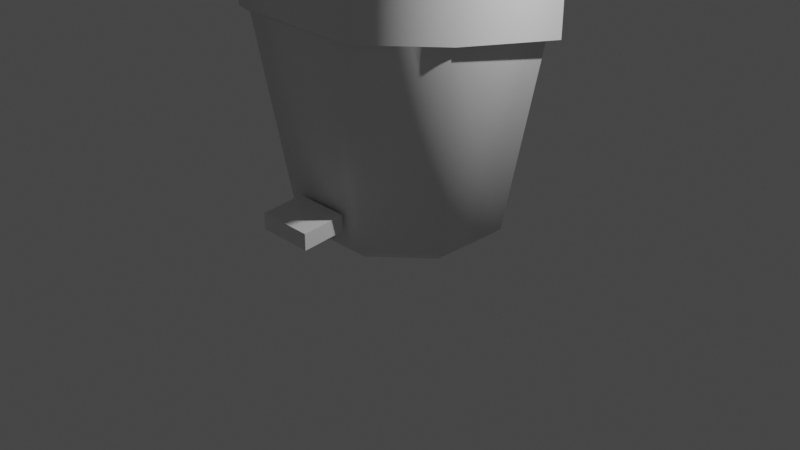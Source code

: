# Source: Lixo.blend  (saved by Blender 2.80.75; exported with 4.5.12 LTS)
import bpy
from mathutils import Matrix  # noqa: F401  (used for matrix-valued properties, if any)

bpy.ops.wm.read_factory_settings(use_empty=True)
scene = bpy.context.scene
scene.name = 'Scene'

# ---- collections
col_collection = bpy.data.collections.new('Collection'); scene.collection.children.link(col_collection)

# ---- materials (node trees are filled in below, after node groups)
mat_material = bpy.data.materials.new('Material')
mat_material.alpha_threshold = 0.0
mat_material.use_transparent_shadow = False
mat_material.line_color = (0.0, 0.0, 0.0, 1.0)

# ---- node groups
ng_auto_smooth = bpy.data.node_groups.new('Auto Smooth', 'GeometryNodeTree')
_s = ng_auto_smooth.interface.new_socket(name='Geometry', in_out='OUTPUT', socket_type='NodeSocketGeometry')
_s = ng_auto_smooth.interface.new_socket(name='Geometry', in_out='INPUT', socket_type='NodeSocketGeometry')
_s = ng_auto_smooth.interface.new_socket(name='Angle', in_out='INPUT', socket_type='NodeSocketFloat')
_s.subtype = 'ANGLE'
_s.min_value = 0.0
_s.max_value = 3.142
ng_auto_smooth.is_modifier = True
_N = ng_auto_smooth.nodes; _L = ng_auto_smooth.links
n0 = _N.new('NodeGroupOutput'); n0.name = 'Group Output'; n0.location = (480, -100)
n1 = _N.new('NodeGroupInput'); n1.name = 'Group Input'; n1.location = (-420, -300)
n2 = _N.new('NodeGroupInput'); n2.name = 'Group Input.001'; n2.location = (-60, -100)
n3 = _N.new('GeometryNodeSetShadeSmooth'); n3.name = 'Set Shade Smooth'; n3.location = (120, -100)
n3.domain = 'EDGE'
n4 = _N.new('GeometryNodeSetShadeSmooth'); n4.name = 'Set Shade Smooth.001'; n4.location = (300, -100)
n5 = _N.new('GeometryNodeInputMeshEdgeAngle'); n5.name = 'Edge Angle'; n5.location = (-420, -220)
n6 = _N.new('GeometryNodeInputEdgeSmooth'); n6.name = 'Is Edge Smooth'; n6.location = (-60, -160)
n7 = _N.new('GeometryNodeInputShadeSmooth'); n7.name = 'Is Face Smooth'; n7.location = (-240, -340)
n8 = _N.new('FunctionNodeBooleanMath'); n8.name = 'Boolean Math'; n8.location = (-60, -220)
n9 = _N.new('FunctionNodeCompare'); n9.name = 'Compare'; n9.location = (-240, -180)
n9.operation = 'LESS_EQUAL'
_L.new(n5.outputs[0], n9.inputs[0])
_L.new(n4.outputs[0], n0.inputs[0])
_L.new(n1.outputs[1], n9.inputs[1])
_L.new(n9.outputs[0], n8.inputs[0])
_L.new(n7.outputs[0], n8.inputs[1])
_L.new(n2.outputs[0], n3.inputs[0])
_L.new(n6.outputs[0], n3.inputs[1])
_L.new(n3.outputs[0], n4.inputs[0])
_L.new(n8.outputs[0], n3.inputs[2])
n0.is_active_output = True

# ---- material node trees
mat_material.use_nodes = True; mat_material.node_tree.nodes.clear()
_N = mat_material.node_tree.nodes; _L = mat_material.node_tree.links
n0 = _N.new('ShaderNodeOutputMaterial'); n0.name = 'Material Output'; n0.location = (300, 300)
n1 = _N.new('ShaderNodeBsdfPrincipled'); n1.name = 'Principled BSDF'; n1.location = (10, 300)
n1.distribution = 'GGX'
n1.subsurface_method = 'BURLEY'
n1.inputs[2].default_value = 0.4
n1.inputs[3].default_value = 1.45
n1.inputs[27].default_value = (0.0, 0.0, 0.0, 1.0)
n1.inputs[28].default_value = 1.0
_L.new(n1.outputs[0], n0.inputs[0])
n0.is_active_output = True

# ---- world
world_world = bpy.data.worlds.new('World'); scene.world = world_world
world_world.use_nodes = True; world_world.node_tree.nodes.clear()
_N = world_world.node_tree.nodes; _L = world_world.node_tree.links
n0 = _N.new('ShaderNodeOutputWorld'); n0.name = 'World Output'; n0.location = (300, 300)
n1 = _N.new('ShaderNodeBackground'); n1.name = 'Background'; n1.location = (10, 300)
n1.inputs[0].default_value = (0.05088, 0.05088, 0.05088, 1.0)
_L.new(n1.outputs[0], n0.inputs[0])
n0.is_active_output = True
world_world.color = (0.05088, 0.05088, 0.05088)
world_world.use_sun_shadow = False
world_world.sun_shadow_jitter_overblur = 0.0

# ---- cameras
cam_camera = bpy.data.cameras.new('Camera')
cam_camera.clip_end = 100.0
cam_camera.ortho_scale = 7.314

# ---- lights
light_light = bpy.data.lights.new('Light', 'POINT')
light_light.transmission_factor = 0.0
light_light.energy = 1000.0
light_light.shadow_soft_size = 0.1
light_light.shadow_maximum_resolution = 0.006
light_light.use_absolute_resolution = True

# ---- meshes
me_cube = bpy.data.meshes.new('Cube')
me_cube.from_pydata([(-0.6499, 1.088, 2.754), (-1.097, 0.6332, 2.754), (1.097, 0.6332, 2.754), (0.6491, 1.088, 2.754), (0.6034, -1.011, 2.754), (1.097, -0.5559, 2.754), (-1.097, -0.5559, 2.754), (-0.6034, -1.011, 2.754), (0.6098, 0.5615, 0.4749), (0.0, -0.0001108, 0.4749), (0.8788, 0.4449, 0.2223), (0.8788, -0.4451, 0.2223), (-0.8788, 0.4449, 0.2223), (-0.4832, 0.8093, 0.2223), (-0.4832, -0.8095, 0.2223), (-0.8788, -0.4451, 0.2223), (0.4832, 0.8093, 0.2223), (0.4832, -0.8095, 0.2223), (1.194, 0.6822, 2.754), (1.285, 0.6458, 2.728), (0.7012, 1.183, 2.74), (0.7063, 1.177, 2.754), (0.6565, -1.1, 2.754), (0.7012, -1.184, 2.728), (1.285, -0.646, 2.728), (1.194, -0.6048, 2.754), (-1.194, -0.6048, 2.754), (-1.285, -0.646, 2.728), (-0.7012, -1.184, 2.728), (-0.6565, -1.1, 2.754), (-0.7071, 1.177, 2.754), (-0.7012, 1.183, 2.74), (-1.285, 0.6458, 2.728), (-1.194, 0.6822, 2.754), (1.294, 0.6306, 2.223), (0.6847, 1.192, 2.223), (1.294, -0.6308, 2.223), (-0.6847, 1.192, 2.223), (0.6847, -1.192, 2.223), (-0.6847, -1.192, 2.223), (-1.294, -0.6308, 2.223), (-1.294, 0.6306, 2.223), (-0.3004, -1.446, 0.4397), (-0.3004, -1.446, 0.2707), (-0.3004, -1.005, 0.4843), (-0.3004, -1.005, 0.3152), (0.3004, -1.446, 0.4397), (0.3004, -1.446, 0.2707), (0.3004, -1.005, 0.4843), (0.3004, -1.005, 0.3152), (-0.1085, -1.1, 0.373), (-0.1085, -1.239, 0.2977), (-0.1085, -0.9144, 0.3216), (-0.1085, -0.9144, 0.1525), (0.1085, -1.1, 0.373), (0.1085, -1.239, 0.2977), (0.1085, -0.9144, 0.3216), (0.1085, -0.9144, 0.1525), (-0.1085, -1.024, 0.3163), (-0.1085, -1.098, 0.1673), (0.1085, -1.024, 0.3163), (0.1085, -1.098, 0.1673), (0.3742, 0.8128, 0.01001), (0.4293, 0.9341, 0.1169), (1.014, 0.3954, 0.1169), (0.8918, 0.336, 0.01001), (0.8918, -0.3362, 0.01001), (1.014, -0.3956, 0.1169), (0.4293, -0.9343, 0.1169), (0.3742, -0.813, 0.01001), (-0.8918, 0.336, 0.01001), (-1.014, 0.3954, 0.1169), (-0.4293, 0.9341, 0.1169), (-0.3742, 0.8128, 0.01001), (-0.3742, -0.813, 0.01001), (-0.4293, -0.9343, 0.1169), (-1.014, -0.3956, 0.1169), (-0.8918, -0.3362, 0.01001), (-1.374, -0.6906, 2.728), (-0.7497, -1.265, 2.728), (0.7497, -1.265, 2.728), (1.374, -0.6906, 2.728), (1.374, 0.6904, 2.728), (0.7497, 1.265, 2.74), (-0.7497, 1.265, 2.74), (-1.374, 0.6904, 2.728), (0.732, 1.275, 2.267), (-0.732, 1.275, 2.074), (1.384, 0.6742, 2.035), (1.384, -0.6744, 2.254), (0.732, -1.275, 2.254), (-0.732, -1.275, 2.293), (-1.384, -0.6744, 2.293), (-1.384, 0.6742, 2.134)], [(8, 9)], [(72, 37, 35, 63), (33, 26, 6, 1), (21, 30, 0, 3), (30, 33, 1, 0), (7, 4, 17, 14), (29, 22, 4, 7), (31, 20, 83, 84), (38, 36, 89, 90), (20, 19, 82, 83), (25, 18, 2, 5), (76, 40, 41, 71), (26, 29, 7, 6), (22, 25, 5, 4), (70, 73, 62, 65, 66, 69, 74, 77), (40, 39, 91, 92), (68, 38, 39, 75), (28, 27, 78, 79), (10, 16, 13, 12, 15, 14, 17, 11), (5, 2, 10, 11), (2, 3, 16, 10), (4, 5, 11, 17), (0, 1, 12, 13), (3, 0, 13, 16), (1, 6, 15, 12), (6, 7, 14, 15), (29, 26, 27, 28), (25, 22, 23, 24), (21, 18, 19, 20), (33, 30, 31, 32), (18, 25, 24, 19), (30, 21, 20, 31), (32, 27, 26, 33), (28, 23, 22, 29), (18, 21, 3, 2), (41, 40, 92, 93), (64, 34, 36, 67), (19, 24, 81, 82), (39, 38, 90, 91), (38, 68, 67, 36), (37, 72, 71, 41), (75, 39, 40, 76), (42, 43, 45, 44), (44, 45, 49, 48), (48, 49, 47, 46), (46, 47, 43, 42), (44, 48, 46, 42), (49, 45, 43, 47), (58, 59, 53, 52), (60, 61, 55, 54), (58, 60, 54, 50), (61, 59, 51, 55), (57, 53, 59, 61), (52, 56, 60, 58), (56, 57, 61, 60), (50, 51, 59, 58), (77, 74, 75, 76), (69, 66, 67, 68), (65, 62, 63, 64), (73, 70, 71, 72), (66, 65, 64, 67), (62, 73, 72, 63), (76, 71, 70, 77), (68, 75, 74, 69), (34, 64, 63, 35), (92, 78, 85, 93), (90, 80, 79, 91), (88, 82, 81, 89), (87, 84, 83, 86), (91, 79, 78, 92), (80, 90, 89, 81), (82, 88, 86, 83), (84, 87, 93, 85), (35, 37, 87, 86), (27, 32, 85, 78), (34, 35, 86, 88), (24, 23, 80, 81), (37, 41, 93, 87), (23, 28, 79, 80), (32, 31, 84, 85), (36, 34, 88, 89)])
me_cube.polygons.foreach_set('use_smooth', [True] * 80)
_k = set([(18, 21), (18, 25), (19, 20), (19, 24), (20, 31), (21, 30), (22, 25), (22, 29), (23, 24), (23, 28), (26, 29), (26, 33), (27, 28), (27, 32), (30, 33), (31, 32), (34, 35), (34, 36), (35, 37), (36, 38), (37, 41), (38, 39), (39, 40), (40, 41), (42, 43), (42, 44), (42, 46), (43, 45), (43, 47), (44, 45), (44, 48), (45, 49), (46, 47), (46, 48), (47, 49), (48, 49), (62, 65), (62, 73), (65, 66), (66, 69), (69, 74), (70, 73), (70, 77), (74, 77), (78, 79), (78, 85), (79, 80), (80, 81), (81, 82), (82, 83), (83, 84), (84, 85), (86, 87), (86, 88), (87, 93), (88, 89), (89, 90), (90, 91), (91, 92), (92, 93)])
me_cube.attributes.new('sharp_edge', 'BOOLEAN', 'EDGE').data.foreach_set('value', [ (min(e.vertices), max(e.vertices)) in _k for e in me_cube.edges])
_uv = me_cube.uv_layers.new(name='UVMap')
_uv.uv.foreach_set('vector', [0.3847, 0.8223, 0.5767, 0.8095, 0.5767, 0.9405, 0.3847, 0.9277, 0.375, 0.6937, 0.375, 0.5563, 0.375, 0.5563, 0.375, 0.6937, 0.625, 0.9437, 0.625, 0.8063, 0.625, 0.8063, 0.625, 0.9437, 0.625, 0.8063, 0.6194, 0.75, 0.6194, 0.75, 0.625, 0.8063, 0.625, 0.4437, 0.625, 0.3063, 0.625, 0.3063, 0.625, 0.4437, 0.625, 0.4437, 0.625, 0.3063, 0.625, 0.3063, 0.625, 0.4437, 0.6153, 0.8069, 0.6153, 0.9431, 0.6153, 0.9431, 0.6153, 0.8069, 0.5767, 0.3095, 0.5722, 0.25, 0.5722, 0.25, 0.5767, 0.3095, 0.6099, 0.5, 0.6153, 0.5569, 0.6153, 0.5569, 0.6099, 0.5, 0.625, 0.6937, 0.625, 0.5563, 0.625, 0.5563, 0.625, 0.6937, 0.1347, 0.5723, 0.3267, 0.5595, 0.3267, 0.6905, 0.1347, 0.6777, 0.6194, 0.5, 0.625, 0.4437, 0.625, 0.4437, 0.6194, 0.5, 0.625, 0.3063, 0.6194, 0.25, 0.6194, 0.25, 0.625, 0.3063, 0.6385, 0.5794, 0.7032, 0.5147, 0.7968, 0.5147, 0.8615, 0.5794, 0.8615, 0.6706, 0.7968, 0.7353, 0.7032, 0.7353, 0.6385, 0.6706, 0.5722, 0.5, 0.5767, 0.4405, 0.5767, 0.4405, 0.5722, 0.5, 0.3847, 0.3223, 0.5767, 0.3095, 0.5767, 0.4405, 0.3847, 0.4277, 0.6153, 0.4431, 0.6099, 0.5, 0.6099, 0.5, 0.6153, 0.4431, 0.375, 0.05628, 0.4313, 0.0, 0.5687, 0.0, 0.625, 0.05628, 0.625, 0.1937, 0.5687, 0.25, 0.4313, 0.25, 0.375, 0.1937, 0.625, 0.6937, 0.625, 0.5563, 0.625, 0.5563, 0.625, 0.6937, 0.625, 0.5563, 0.6194, 0.5, 0.6194, 0.5, 0.625, 0.5563, 0.625, 0.3063, 0.6194, 0.25, 0.6194, 0.25, 0.625, 0.3063, 0.625, 0.8063, 0.6194, 0.75, 0.6194, 0.75, 0.625, 0.8063, 0.625, 0.9437, 0.625, 0.8063, 0.625, 0.8063, 0.625, 0.9437, 0.375, 0.6937, 0.375, 0.5563, 0.375, 0.5563, 0.375, 0.6937, 0.6194, 0.5, 0.625, 0.4437, 0.625, 0.4437, 0.6194, 0.5, 0.625, 0.4437, 0.6194, 0.5, 0.6099, 0.5, 0.6153, 0.4431, 0.6194, 0.25, 0.625, 0.3063, 0.6153, 0.3069, 0.6099, 0.25, 0.6194, 0.5, 0.625, 0.5563, 0.6153, 0.5569, 0.6099, 0.5, 0.6194, 0.75, 0.625, 0.8063, 0.6153, 0.8069, 0.6099, 0.75, 0.625, 0.5563, 0.625, 0.6937, 0.6153, 0.6931, 0.6153, 0.5569, 0.625, 0.8063, 0.625, 0.9437, 0.6153, 0.9431, 0.6153, 0.8069, 0.3653, 0.6931, 0.3653, 0.5569, 0.375, 0.5563, 0.375, 0.6937, 0.6153, 0.4431, 0.6153, 0.3069, 0.625, 0.3063, 0.625, 0.4437, 0.625, 0.5563, 0.6194, 0.5, 0.6194, 0.5, 0.625, 0.5563, 0.3267, 0.6905, 0.3267, 0.5595, 0.3267, 0.5595, 0.3267, 0.6905, 0.3847, 0.5723, 0.5767, 0.5595, 0.5767, 0.6905, 0.3847, 0.6777, 0.6153, 0.5569, 0.6153, 0.6931, 0.6153, 0.6931, 0.6153, 0.5569, 0.5767, 0.4405, 0.5767, 0.3095, 0.5767, 0.3095, 0.5767, 0.4405, 0.5767, 0.3095, 0.3847, 0.3223, 0.3845, 0.25, 0.5722, 0.25, 0.5767, 0.8095, 0.3847, 0.8223, 0.3845, 0.75, 0.5722, 0.75, 0.3847, 0.4277, 0.5767, 0.4405, 0.5722, 0.5, 0.3845, 0.5, 0.375, 0.0, 0.625, 0.0, 0.625, 0.25, 0.375, 0.25, 0.375, 0.25, 0.625, 0.25, 0.625, 0.5, 0.375, 0.5, 0.375, 0.5, 0.625, 0.5, 0.625, 0.75, 0.375, 0.75, 0.375, 0.75, 0.625, 0.75, 0.625, 1.0, 0.375, 1.0, 0.125, 0.5, 0.375, 0.5, 0.375, 0.75, 0.125, 0.75, 0.625, 0.5, 0.875, 0.5, 0.875, 0.75, 0.625, 0.75, 0.375, 0.125, 0.625, 0.125, 0.625, 0.25, 0.375, 0.25, 0.375, 0.625, 0.625, 0.625, 0.625, 0.75, 0.375, 0.75, 0.125, 0.625, 0.375, 0.625, 0.375, 0.75, 0.125, 0.75, 0.625, 0.625, 0.875, 0.625, 0.875, 0.75, 0.625, 0.75, 0.625, 0.5, 0.875, 0.5, 0.875, 0.625, 0.625, 0.625, 0.125, 0.5, 0.375, 0.5, 0.375, 0.625, 0.125, 0.625, 0.375, 0.5, 0.625, 0.5, 0.625, 0.625, 0.375, 0.625, 0.375, 0.0, 0.625, 0.0, 0.625, 0.125, 0.375, 0.125, 0.6385, 0.6706, 0.7032, 0.7353, 0.6979, 0.7499, 0.625, 0.677, 0.7968, 0.7353, 0.8615, 0.6706, 0.875, 0.677, 0.8021, 0.7499, 0.8615, 0.5794, 0.7968, 0.5147, 0.8021, 0.5001, 0.875, 0.573, 0.7032, 0.5147, 0.6385, 0.5794, 0.625, 0.573, 0.6979, 0.5001, 0.8615, 0.6706, 0.8615, 0.5794, 0.875, 0.573, 0.875, 0.677, 0.7968, 0.5147, 0.7032, 0.5147, 0.698, 0.5, 0.802, 0.5, 0.1347, 0.5723, 0.1347, 0.6777, 0.125, 0.6706, 0.125, 0.5794, 0.3847, 0.3223, 0.3847, 0.4277, 0.375, 0.4218, 0.375, 0.3282, 0.5767, 0.5595, 0.3847, 0.5723, 0.3845, 0.5, 0.5722, 0.5, 0.3267, 0.5595, 0.3653, 0.5569, 0.3653, 0.6931, 0.3267, 0.6905, 0.5767, 0.3095, 0.6153, 0.3069, 0.6153, 0.4431, 0.5767, 0.4405, 0.5767, 0.5595, 0.6153, 0.5569, 0.6153, 0.6931, 0.5767, 0.6905, 0.5767, 0.8095, 0.6153, 0.8069, 0.6153, 0.9431, 0.5767, 0.9405, 0.5767, 0.4405, 0.6153, 0.4431, 0.6099, 0.5, 0.5722, 0.5, 0.6153, 0.3069, 0.5767, 0.3095, 0.5722, 0.25, 0.6099, 0.25, 0.6153, 0.5569, 0.5767, 0.5595, 0.5722, 0.5, 0.6099, 0.5, 0.6153, 0.8069, 0.5767, 0.8095, 0.5722, 0.75, 0.6099, 0.75, 0.5767, 0.9405, 0.5767, 0.8095, 0.5767, 0.8095, 0.5767, 0.9405, 0.3653, 0.5569, 0.3653, 0.6931, 0.3653, 0.6931, 0.3653, 0.5569, 0.5767, 0.5595, 0.5722, 0.5, 0.5722, 0.5, 0.5767, 0.5595, 0.6099, 0.25, 0.6153, 0.3069, 0.6153, 0.3069, 0.6099, 0.25, 0.5767, 0.8095, 0.5722, 0.75, 0.5722, 0.75, 0.5767, 0.8095, 0.6153, 0.3069, 0.6153, 0.4431, 0.6153, 0.4431, 0.6153, 0.3069, 0.6099, 0.75, 0.6153, 0.8069, 0.6153, 0.8069, 0.6099, 0.75, 0.5767, 0.6905, 0.5767, 0.5595, 0.5767, 0.5595, 0.5767, 0.6905])
me_cube.materials.append(mat_material)
me_cube.use_remesh_preserve_volume = False
me_cube.use_remesh_preserve_attributes = False
me_cube.use_mirror_vertex_groups = False
me_cube.update()
me_cube_001 = bpy.data.meshes.new('Cube.001')
me_cube_001.from_pydata([(-0.6588, -0.06121, -0.03602), (-1.111, -0.5206, -0.03602), (1.104, -0.5206, -0.03602), (0.6524, -0.06121, -0.03602), (0.6054, -2.18, -0.03602), (1.104, -1.721, -0.03602), (-1.111, -1.721, -0.03602), (-0.6127, -2.18, -0.03602), (1.037, -0.6329, 0.254), (1.037, -1.687, 0.254), (-1.044, -0.6329, 0.254), (-0.5757, -0.2014, 0.254), (-0.5757, -2.118, 0.254), (-1.044, -1.687, 0.254), (0.5684, -0.2014, 0.254), (0.6721, -2.292, 0.254), (0.5684, -2.118, 0.254), (-1.233, -1.782, 0.254), (-0.6794, -0.02778, 0.254), (-1.233, -0.5374, 0.254), (-0.6794, -2.292, 0.254), (1.225, -1.782, 0.254), (0.6721, -0.02778, 0.254), (1.225, -0.5374, 0.254), (0.7846, -0.7606, 0.4033), (0.7846, -1.559, 0.4033), (-0.7919, -0.7606, 0.4033), (-0.437, -0.4338, 0.4033), (-0.437, -1.886, 0.4033), (-0.7919, -1.559, 0.4033), (0.4298, -0.4338, 0.4033), (0.5083, -2.017, 0.4718), (0.4298, -1.886, 0.4033), (-0.9347, -1.631, 0.4718), (-0.5156, -0.3022, 0.4718), (-0.9347, -0.6883, 0.4718), (-0.5156, -2.017, 0.4718), (0.9275, -1.631, 0.4718), (0.5083, -0.3022, 0.4718), (0.9275, -0.6883, 0.4718), (0.4314, -0.9395, 0.4625), (0.4314, -1.38, 0.4625), (-0.4387, -0.9395, 0.4625), (-0.2428, -0.7591, 0.4783), (-0.2428, -1.561, 0.4783), (-0.4387, -1.38, 0.4625), (0.2356, -0.7591, 0.4783), (0.2789, -1.633, 0.5468), (0.2356, -1.561, 0.4783), (-0.5175, -1.42, 0.531), (-0.2862, -0.6865, 0.5468), (-0.5175, -0.8996, 0.531), (-0.2862, -1.633, 0.5468), (0.5103, -1.42, 0.531), (0.2789, -0.6865, 0.5468), (0.5103, -0.8996, 0.531), (1.285, -0.5072, -0.04758), (1.202, -0.4712, -0.08243), (0.7101, 0.02864, -0.03602), (0.7049, 0.02716, -0.03611), (0.7049, -2.347, -0.03201), (0.659, -2.27, -0.03602), (1.202, -1.77, -0.03602), (1.285, -1.812, -0.03201), (-1.292, -1.812, -0.03201), (-1.209, -1.77, -0.03602), (-0.6663, -2.27, -0.03602), (-0.7122, -2.347, -0.03201), (-0.7122, 0.02716, -0.03611), (-0.7165, 0.02864, -0.03602), (-1.209, -0.4712, -0.08243), (-1.292, -0.5072, -0.04758)], [], [(56, 59, 22, 23), (71, 64, 17, 19), (68, 71, 19, 18), (67, 60, 15, 20), (61, 4, 5, 62), (63, 56, 23, 21), (57, 2, 3, 58), (60, 63, 21, 15), (64, 67, 20, 17), (21, 23, 39, 37), (10, 11, 27, 26), (18, 19, 35, 34), (8, 9, 25, 24), (23, 22, 38, 39), (15, 21, 37, 31), (11, 14, 30, 27), (17, 20, 36, 33), (62, 5, 2, 57), (2, 5, 9, 8), (1, 0, 11, 10), (59, 68, 18, 22), (7, 6, 13, 12), (58, 3, 0, 69), (4, 7, 12, 16), (6, 1, 10, 13), (69, 0, 1, 70), (5, 4, 16, 9), (3, 2, 8, 14), (65, 6, 7, 66), (70, 1, 6, 65), (0, 3, 14, 11), (66, 7, 4, 61), (36, 31, 47, 52), (30, 24, 40, 46), (25, 32, 48, 41), (35, 33, 49, 51), (29, 26, 42, 45), (32, 28, 44, 48), (38, 34, 50, 54), (28, 29, 45, 44), (12, 13, 29, 28), (22, 18, 34, 38), (16, 12, 28, 32), (13, 10, 26, 29), (19, 17, 33, 35), (9, 16, 32, 25), (14, 8, 24, 30), (20, 15, 31, 36), (33, 36, 52, 49), (27, 30, 46, 43), (31, 37, 53, 47), (39, 38, 54, 55), (24, 25, 41, 40), (34, 35, 51, 50), (26, 27, 43, 42), (37, 39, 55, 53), (54, 50, 52, 47), (42, 43, 44, 45), (43, 46, 48, 44), (41, 48, 46, 40), (52, 50, 51, 49), (53, 55, 54, 47), (67, 64, 65, 66), (63, 60, 61, 62), (59, 56, 57, 58), (71, 68, 69, 70), (56, 63, 62, 57), (68, 59, 58, 69), (70, 65, 64, 71), (66, 61, 60, 67)])
me_cube_001.polygons.foreach_set('use_smooth', [True] * 70)
_k = set([(56, 59), (56, 63), (59, 68), (60, 63), (60, 67), (64, 67), (64, 71), (68, 71)])
me_cube_001.attributes.new('sharp_edge', 'BOOLEAN', 'EDGE').data.foreach_set('value', [ (min(e.vertices), max(e.vertices)) in _k for e in me_cube_001.edges])
_uv = me_cube_001.uv_layers.new(name='UVMap')
_uv.uv.foreach_set('vector', [0.625, 0.5563, 0.6194, 0.5, 0.6194, 0.5, 0.625, 0.5563, 0.375, 0.6937, 0.375, 0.5563, 0.375, 0.5563, 0.375, 0.6937, 0.625, 0.8063, 0.6194, 0.75, 0.6194, 0.75, 0.625, 0.8063, 0.625, 0.4437, 0.625, 0.3063, 0.625, 0.3063, 0.625, 0.4437, 0.625, 0.3063, 0.625, 0.3063, 0.6194, 0.25, 0.6194, 0.25, 0.625, 0.6937, 0.625, 0.5563, 0.625, 0.5563, 0.625, 0.6937, 0.625, 0.5563, 0.625, 0.5563, 0.6194, 0.5, 0.6194, 0.5, 0.625, 0.3063, 0.6194, 0.25, 0.6194, 0.25, 0.625, 0.3063, 0.6194, 0.5, 0.625, 0.4437, 0.625, 0.4437, 0.6194, 0.5, 0.625, 0.6937, 0.625, 0.5563, 0.625, 0.5563, 0.625, 0.6937, 0.6194, 0.75, 0.625, 0.8063, 0.625, 0.8063, 0.6194, 0.75, 0.625, 0.8063, 0.6194, 0.75, 0.6194, 0.75, 0.625, 0.8063, 0.625, 0.5563, 0.625, 0.6937, 0.625, 0.6937, 0.625, 0.5563, 0.625, 0.5563, 0.6194, 0.5, 0.6194, 0.5, 0.625, 0.5563, 0.625, 0.3063, 0.6194, 0.25, 0.6194, 0.25, 0.625, 0.3063, 0.625, 0.8063, 0.625, 0.9437, 0.625, 0.9437, 0.625, 0.8063, 0.6194, 0.5, 0.625, 0.4437, 0.625, 0.4437, 0.6194, 0.5, 0.625, 0.6937, 0.625, 0.6937, 0.625, 0.5563, 0.625, 0.5563, 0.625, 0.5563, 0.625, 0.6937, 0.625, 0.6937, 0.625, 0.5563, 0.6194, 0.75, 0.625, 0.8063, 0.625, 0.8063, 0.6194, 0.75, 0.625, 0.9437, 0.625, 0.8063, 0.625, 0.8063, 0.625, 0.9437, 0.625, 0.4437, 0.6194, 0.5, 0.6194, 0.5, 0.625, 0.4437, 0.625, 0.9437, 0.625, 0.9437, 0.625, 0.8063, 0.625, 0.8063, 0.625, 0.3063, 0.625, 0.4437, 0.625, 0.4437, 0.625, 0.3063, 0.375, 0.5563, 0.375, 0.6937, 0.375, 0.6937, 0.375, 0.5563, 0.625, 0.8063, 0.625, 0.8063, 0.6194, 0.75, 0.6194, 0.75, 0.6194, 0.25, 0.625, 0.3063, 0.625, 0.3063, 0.6194, 0.25, 0.6194, 0.5, 0.625, 0.5563, 0.625, 0.5563, 0.6194, 0.5, 0.6194, 0.5, 0.6194, 0.5, 0.625, 0.4437, 0.625, 0.4437, 0.375, 0.6937, 0.375, 0.6937, 0.375, 0.5563, 0.375, 0.5563, 0.625, 0.8063, 0.625, 0.9437, 0.625, 0.9437, 0.625, 0.8063, 0.625, 0.4437, 0.625, 0.4437, 0.625, 0.3063, 0.625, 0.3063, 0.625, 0.4437, 0.625, 0.3063, 0.625, 0.3063, 0.625, 0.4437, 0.6194, 0.5, 0.625, 0.5563, 0.625, 0.5563, 0.6194, 0.5, 0.6194, 0.25, 0.625, 0.3063, 0.625, 0.3063, 0.6194, 0.25, 0.375, 0.6937, 0.375, 0.5563, 0.375, 0.5563, 0.375, 0.6937, 0.375, 0.5563, 0.375, 0.6937, 0.375, 0.6937, 0.375, 0.5563, 0.625, 0.3063, 0.625, 0.4437, 0.625, 0.4437, 0.625, 0.3063, 0.625, 0.9437, 0.625, 0.8063, 0.625, 0.8063, 0.625, 0.9437, 0.625, 0.4437, 0.6194, 0.5, 0.6194, 0.5, 0.625, 0.4437, 0.625, 0.4437, 0.6194, 0.5, 0.6194, 0.5, 0.625, 0.4437, 0.625, 0.9437, 0.625, 0.8063, 0.625, 0.8063, 0.625, 0.9437, 0.625, 0.3063, 0.625, 0.4437, 0.625, 0.4437, 0.625, 0.3063, 0.375, 0.5563, 0.375, 0.6937, 0.375, 0.6937, 0.375, 0.5563, 0.375, 0.6937, 0.375, 0.5563, 0.375, 0.5563, 0.375, 0.6937, 0.6194, 0.25, 0.625, 0.3063, 0.625, 0.3063, 0.6194, 0.25, 0.6194, 0.5, 0.625, 0.5563, 0.625, 0.5563, 0.6194, 0.5, 0.625, 0.4437, 0.625, 0.3063, 0.625, 0.3063, 0.625, 0.4437, 0.6194, 0.5, 0.625, 0.4437, 0.625, 0.4437, 0.6194, 0.5, 0.625, 0.8063, 0.625, 0.9437, 0.625, 0.9437, 0.625, 0.8063, 0.625, 0.3063, 0.6194, 0.25, 0.6194, 0.25, 0.625, 0.3063, 0.625, 0.5563, 0.6194, 0.5, 0.6194, 0.5, 0.625, 0.5563, 0.625, 0.5563, 0.625, 0.6937, 0.625, 0.6937, 0.625, 0.5563, 0.625, 0.8063, 0.6194, 0.75, 0.6194, 0.75, 0.625, 0.8063, 0.6194, 0.75, 0.625, 0.8063, 0.625, 0.8063, 0.6194, 0.75, 0.625, 0.6937, 0.625, 0.5563, 0.625, 0.5563, 0.625, 0.6937, 0.625, 0.9437, 0.625, 0.8063, 0.625, 0.4437, 0.625, 0.3063, 0.375, 0.6937, 0.625, 0.8063, 0.625, 0.4437, 0.375, 0.5563, 0.625, 0.8063, 0.625, 0.9437, 0.625, 0.3063, 0.625, 0.4437, 0.6194, 0.25, 0.625, 0.3063, 0.625, 0.9437, 0.625, 0.5563, 0.625, 0.4437, 0.625, 0.8063, 0.6194, 0.75, 0.375, 0.5563, 0.625, 0.6937, 0.625, 0.5563, 0.6194, 0.5, 0.625, 0.3063, 0.625, 0.4437, 0.6194, 0.5, 0.6194, 0.5, 0.625, 0.4437, 0.6194, 0.25, 0.625, 0.3063, 0.625, 0.3063, 0.6194, 0.25, 0.6194, 0.5, 0.625, 0.5563, 0.625, 0.5563, 0.6194, 0.5, 0.6194, 0.75, 0.625, 0.8063, 0.625, 0.8063, 0.6194, 0.75, 0.625, 0.5563, 0.625, 0.6937, 0.625, 0.6937, 0.625, 0.5563, 0.625, 0.8063, 0.625, 0.9437, 0.625, 0.9437, 0.625, 0.8063, 0.375, 0.6937, 0.375, 0.5563, 0.375, 0.5563, 0.375, 0.6937, 0.625, 0.4437, 0.625, 0.3063, 0.625, 0.3063, 0.625, 0.4437])
me_cube_001.materials.append(mat_material)
me_cube_001.use_remesh_preserve_volume = False
me_cube_001.use_remesh_preserve_attributes = False
me_cube_001.use_mirror_vertex_groups = False
me_cube_001.update()
me_cube_003 = bpy.data.meshes.new('Cube.003')
me_cube_003.from_pydata([(-1.0, -1.0, -0.5289), (-1.0, -1.0, 0.5289), (-1.0, 1.0, -0.2814), (-1.0, 1.0, 0.2814), (1.0, -1.0, -0.5289), (1.0, -1.0, 0.5289), (1.0, 1.0, -0.2814), (1.0, 1.0, 0.2814)], [], [(0, 1, 3, 2), (2, 3, 7, 6), (6, 7, 5, 4), (4, 5, 1, 0), (2, 6, 4, 0), (7, 3, 1, 5)])
_uv = me_cube_003.uv_layers.new(name='UVMap')
_uv.uv.foreach_set('vector', [0.375, 0.0, 0.625, 0.0, 0.625, 0.25, 0.375, 0.25, 0.375, 0.25, 0.625, 0.25, 0.625, 0.5, 0.375, 0.5, 0.375, 0.5, 0.625, 0.5, 0.625, 0.75, 0.375, 0.75, 0.375, 0.75, 0.625, 0.75, 0.625, 1.0, 0.375, 1.0, 0.125, 0.5, 0.375, 0.5, 0.375, 0.75, 0.125, 0.75, 0.625, 0.5, 0.875, 0.5, 0.875, 0.75, 0.625, 0.75])
me_cube_003.use_remesh_preserve_volume = False
me_cube_003.use_remesh_preserve_attributes = False
me_cube_003.use_mirror_vertex_groups = False
me_cube_003.update()

# ---- objects
ob_cube = bpy.data.objects.new('Cube', me_cube)
ob_light = bpy.data.objects.new('Light', light_light)
ob_camera = bpy.data.objects.new('Camera', cam_camera)
ob_cube_001 = bpy.data.objects.new('Cube.001', me_cube_001)
ob_cube_002 = bpy.data.objects.new('Cube.002', me_cube_003)

# ---- transforms, parenting, visibility, modifiers, constraints
ob_cube.location = (0.0, 0.0, 0.0)
ob_cube.lock_rotations_4d = False
ob_cube.empty_display_type = 'ARROWS'
ob_cube.lineart.crease_threshold = 0.0
_m = ob_cube.modifiers.new('Auto Smooth', 'NODES')
_m.node_group = ng_auto_smooth
_gi = [s.identifier for s in ng_auto_smooth.interface.items_tree if s.item_type == 'SOCKET' and s.in_out == 'INPUT']
_m[_gi[1]] = 1.571  # Angle
ob_light.location = (4.076, 1.005, 5.904)
ob_light.rotation_euler = (0.6503, 0.05522, 1.866)
ob_light.lock_rotations_4d = False
ob_light.empty_display_type = 'ARROWS'
ob_light.color = (0.0, 0.0, 0.0, 0.0)
ob_light.lineart.crease_threshold = 0.0
ob_camera.location = (7.359, -6.926, 4.958)
ob_camera.rotation_euler = (1.109, 0.0, 0.8149)
ob_camera.lock_rotations_4d = False
ob_camera.empty_display_type = 'ARROWS'
ob_camera.color = (0.0, 0.0, 0.0, 0.0)
ob_camera.display_type = 'WIRE'
ob_camera.lineart.crease_threshold = 0.0
ob_cube_001.location = (0.01471, 1.16, 2.79)
ob_cube_001.lock_rotations_4d = False
ob_cube_001.empty_display_type = 'ARROWS'
ob_cube_001.lineart.crease_threshold = 0.0
_m = ob_cube_001.modifiers.new('Auto Smooth', 'NODES')
_m.node_group = ng_auto_smooth
_gi = [s.identifier for s in ng_auto_smooth.interface.items_tree if s.item_type == 'SOCKET' and s.in_out == 'INPUT']
_m[_gi[1]] = 1.571  # Angle
ob_cube_002.location = (0.003202, 1.193, 1.368)
ob_cube_002.scale = (0.2633, 0.03332, 0.1636)
ob_cube_002.lineart.crease_threshold = 0.0

# ---- collection membership
col_collection.objects.link(ob_cube)
col_collection.objects.link(ob_light)
col_collection.objects.link(ob_camera)
col_collection.objects.link(ob_cube_001)
col_collection.objects.link(ob_cube_002)

# ---- scene / render settings (as saved in the file)
scene.camera = ob_camera
scene.frame_start = 1; scene.frame_end = 250; scene.frame_set(1)
scene.render.engine = 'BLENDER_EEVEE_NEXT'
scene.cycles.use_denoising = False
scene.cycles.samples = 128
scene.cycles.sampling_pattern = 'TABULATED_SOBOL'
scene.cycles.use_adaptive_sampling = False
scene.cycles.use_light_tree = False
scene.view_settings.view_transform = 'Filmic'
bpy.context.view_layer.update()
